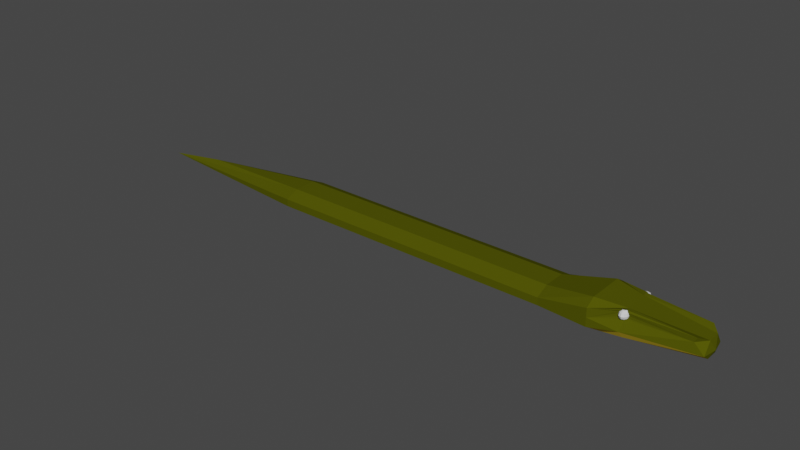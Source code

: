 # Source: croc.blend  (saved by Blender 3.6.11; exported with 4.5.12 LTS)
import bpy
from mathutils import Matrix  # noqa: F401  (used for matrix-valued properties, if any)

bpy.ops.wm.read_factory_settings(use_empty=True)
scene = bpy.context.scene
scene.name = 'Scene'

# ---- collections
col_collection = bpy.data.collections.new('Collection'); scene.collection.children.link(col_collection)

# ---- materials (node trees are filled in below, after node groups)
mat_body = bpy.data.materials.new('Body')
mat_body.use_transparent_shadow = False
mat_eyes = bpy.data.materials.new('Eyes')
mat_eyes.use_transparent_shadow = False
mat_belly = bpy.data.materials.new('Belly')
mat_belly.use_transparent_shadow = False

# ---- material node trees
mat_body.use_nodes = True; mat_body.node_tree.nodes.clear()
_N = mat_body.node_tree.nodes; _L = mat_body.node_tree.links
n0 = _N.new('ShaderNodeBsdfPrincipled'); n0.name = 'Principled BSDF'; n0.location = (10, 300)
n0.distribution = 'GGX'
n0.subsurface_method = 'RANDOM_WALK_SKIN'
n0.inputs[0].default_value = (0.07759, 0.08353, 0.00202, 1.0)
n0.inputs[2].default_value = 0.75
n0.inputs[3].default_value = 1.45
n0.inputs[13].default_value = 0.0
n0.inputs[27].default_value = (0.0, 0.0, 0.0, 1.0)
n0.inputs[28].default_value = 1.0
n1 = _N.new('ShaderNodeOutputMaterial'); n1.name = 'Material Output'; n1.location = (300, 300)
_L.new(n0.outputs[0], n1.inputs[0])
n1.is_active_output = True
mat_eyes.use_nodes = True; mat_eyes.node_tree.nodes.clear()
_N = mat_eyes.node_tree.nodes; _L = mat_eyes.node_tree.links
n0 = _N.new('ShaderNodeBsdfPrincipled'); n0.name = 'Principled BSDF'; n0.location = (10, 300)
n0.distribution = 'GGX'
n0.subsurface_method = 'RANDOM_WALK_SKIN'
n0.inputs[3].default_value = 1.45
n0.inputs[27].default_value = (0.0, 0.0, 0.0, 1.0)
n0.inputs[28].default_value = 1.0
n1 = _N.new('ShaderNodeOutputMaterial'); n1.name = 'Material Output'; n1.location = (300, 300)
_L.new(n0.outputs[0], n1.inputs[0])
n1.is_active_output = True
mat_belly.use_nodes = True; mat_belly.node_tree.nodes.clear()
_N = mat_belly.node_tree.nodes; _L = mat_belly.node_tree.links
n0 = _N.new('ShaderNodeBsdfPrincipled'); n0.name = 'Principled BSDF'; n0.location = (10, 300)
n0.distribution = 'GGX'
n0.subsurface_method = 'RANDOM_WALK_SKIN'
n0.inputs[0].default_value = (0.8, 0.577, 0.03996, 1.0)
n0.inputs[2].default_value = 0.75
n0.inputs[3].default_value = 1.45
n0.inputs[13].default_value = 0.0
n0.inputs[27].default_value = (0.0, 0.0, 0.0, 1.0)
n0.inputs[28].default_value = 1.0
n1 = _N.new('ShaderNodeOutputMaterial'); n1.name = 'Material Output'; n1.location = (300, 300)
_L.new(n0.outputs[0], n1.inputs[0])
n1.is_active_output = True

# ---- world
world_world = bpy.data.worlds.new('World'); scene.world = world_world
world_world.use_nodes = True; world_world.node_tree.nodes.clear()
_N = world_world.node_tree.nodes; _L = world_world.node_tree.links
n0 = _N.new('ShaderNodeOutputWorld'); n0.name = 'World Output'; n0.location = (300, 300)
n1 = _N.new('ShaderNodeBackground'); n1.name = 'Background'; n1.location = (10, 300)
n1.inputs[0].default_value = (0.05088, 0.05088, 0.05088, 1.0)
_L.new(n1.outputs[0], n0.inputs[0])
n0.is_active_output = True
world_world.color = (0.05088, 0.05088, 0.05088)
world_world.use_sun_shadow = False
world_world.sun_shadow_jitter_overblur = 0.0

# ---- meshes
me_snake = bpy.data.meshes.new('Snake')
me_snake.from_pydata([(1.156, -0.004697, 0.0342), (0.769, 0.1201, 0.113), (-0.6917, 0.07659, -0.02108), (0.769, 0.1201, 0.08683), (-0.6917, 0.1349, 0.005183), (0.7755, 0.1031, 0.1225), (-0.6917, -0.138, 0.005183), (0.7803, 0.1156, 0.113), (0.782, 0.1201, 0.0999), (-0.6917, -0.07975, -0.02108), (-0.1666, -0.07965, -0.02108), (0.7803, 0.1156, 0.08683), (-0.1666, -0.138, 0.005185), (0.7755, 0.1031, 0.07726), (0.7803, 0.09596, 0.1225), (-0.4291, 0.1349, 0.005184), (-0.4291, 0.07655, -0.02108), (0.7886, 0.1031, 0.113), (-0.4291, -0.07971, -0.02108), (0.7916, 0.1058, 0.0999), (-0.4291, -0.138, 0.005184), (0.7886, 0.1031, 0.08683), (-0.1666, 0.1349, 0.005185), (-0.1666, 0.07649, -0.02108), (0.09599, -0.07956, -0.02108), (0.09599, -0.138, 0.005186), (0.09599, 0.1349, 0.005186), (0.09599, 0.0764, -0.02108), (0.7803, -0.09639, 0.1225), (-0.9543, -0.138, 0.005183), (-0.9543, -0.07977, -0.02108), (0.7886, -0.1036, 0.113), (0.7916, -0.1062, 0.0999), (-0.9543, 0.07661, -0.02108), (-0.9543, 0.1349, 0.005183), (0.7886, -0.1036, 0.08683), (-1.217, -0.138, 0.005183), (0.7755, -0.1036, 0.1225), (-1.217, -0.07978, -0.02108), (0.7803, -0.116, 0.113), (-1.217, 0.07662, -0.02108), (0.782, -0.1206, 0.0999), (-1.217, 0.1349, 0.005183), (0.7803, -0.116, 0.08683), (0.3586, -0.07943, -0.02108), (0.3586, -0.138, 0.005187), (0.7755, -0.1036, 0.07726), (0.769, -0.1062, 0.1225), (0.3586, 0.1349, 0.005187), (0.769, -0.1206, 0.113), (0.3586, 0.07627, -0.02108), (0.769, -0.1258, 0.0999), (-1.992, -0.001579, -0.02108), (0.769, -0.1206, 0.08683), (0.6211, -0.114, -0.02108), (0.769, -0.1062, 0.07726), (0.6211, -0.1557, 0.005189), (0.6211, 0.1525, 0.005189), (0.7624, -0.1036, 0.1225), (0.6211, 0.1109, -0.02108), (0.7576, -0.116, 0.113), (0.7726, -0.1014, -0.01261), (0.7559, -0.1206, 0.0999), (0.7726, -0.1385, 0.03144), (0.7576, -0.116, 0.08683), (0.7624, 0.1031, 0.1225), (0.7725, 0.1088, 0.03144), (0.7726, 0.09825, -0.01261), (0.7576, 0.1156, 0.113), (0.7559, 0.1201, 0.0999), (1.14, -0.07745, 0.03037), (0.7576, 0.1156, 0.08683), (1.14, -0.03559, -0.0008236), (1.14, 0.03244, -0.0008236), (0.769, 0.1058, 0.1225), (1.14, 0.07429, 0.03037), (0.769, 0.1254, 0.0999), (-0.6917, -0.06521, 0.07874), (0.769, 0.1058, 0.07726), (-0.6917, -0.138, 0.04574), (-0.1666, -0.138, 0.04568), (-0.1666, -0.06509, 0.07874), (-0.4291, 0.062, 0.07874), (-0.4291, 0.1349, 0.04572), (-0.4291, -0.138, 0.04572), (-0.4291, -0.06516, 0.07874), (-0.6917, 0.1349, 0.04574), (-0.6917, 0.06205, 0.07874), (-0.1666, 0.06193, 0.07874), (-0.1666, 0.1349, 0.04568), (0.09599, -0.138, 0.04562), (0.09599, -0.06499, 0.07874), (0.09599, 0.06183, 0.07874), (0.09599, 0.1349, 0.04562), (-0.9543, -0.06523, 0.07874), (-0.9543, -0.138, 0.04574), (-0.9543, 0.1349, 0.04574), (-0.9543, 0.06207, 0.07874), (-1.217, -0.06523, 0.07874), (-1.217, -0.138, 0.04573), (-1.217, 0.1349, 0.04573), (-1.217, 0.06207, 0.07874), (0.3586, -0.138, 0.04554), (0.3586, -0.06485, 0.07874), (0.3586, 0.06169, 0.07874), (0.3586, 0.1349, 0.04554), (0.6211, -0.1557, 0.1012), (0.6211, -0.1037, 0.1345), (0.6211, 0.1005, 0.1345), (0.6211, 0.1525, 0.1012), (0.7725, -0.0693, 0.1206), (0.7725, 0.06903, 0.1206), (1.14, -0.03677, 0.09146), (1.101, -0.07745, 0.1078), (1.101, 0.07429, 0.1078), (1.14, 0.03361, 0.09146), (-1.92, -0.001579, 0.03246), (-2.268, -0.001579, -0.02108), (0.7464, -0.1063, 0.0999), (0.751, -0.106, 0.113), (0.751, -0.106, 0.08683), (0.769, -0.1049, 0.07702), (0.7725, -0.1047, 0.07724), (0.7661, -0.1051, 0.07726), (0.7617, -0.1053, 0.07861), (0.7604, -0.1054, 0.1202), (0.7754, -0.1034, 0.07722), (0.7757, -0.1032, 0.07726), (0.784, -0.09957, 0.0815), (0.7936, -0.09529, 0.0999), (0.7897, -0.09699, 0.08683), (0.7882, -0.09766, 0.1144), (0.7897, -0.09699, 0.113), (0.7635, -0.1007, 0.1231), (0.7612, -0.1018, 0.1225), (0.769, -0.09921, 0.1238), (0.7725, -0.09928, 0.1235), (0.7734, -0.09822, 0.1237), (0.781, -0.09251, 0.1225), (0.778, -0.09438, 0.1233), (0.7605, 0.1051, 0.1202), (0.7511, 0.1057, 0.113), (0.7465, 0.106, 0.0999), (0.7511, 0.1057, 0.08683), (0.7665, 0.1048, 0.07726), (0.769, 0.1046, 0.07705), (0.7724, 0.1044, 0.07726), (0.7725, 0.1044, 0.07729), (0.7617, 0.1051, 0.07874), (0.7738, 0.1038, 0.07726), (0.7755, 0.1031, 0.07724), (0.7756, 0.103, 0.07726), (0.7841, 0.09925, 0.08164), (0.7935, 0.09504, 0.0999), (0.7897, 0.09673, 0.08683), (0.7897, 0.09673, 0.113), (0.7882, 0.09742, 0.1144), (0.7634, 0.1005, 0.1231), (0.7613, 0.1015, 0.1225), (0.769, 0.099, 0.1238), (0.7725, 0.09907, 0.1235), (0.7735, 0.09794, 0.1236), (0.7809, 0.09227, 0.1225), (0.7781, 0.09405, 0.1232), (0.7725, 0.1044, 0.06466), (-0.6917, 0.1349, 0.02546), (0.3586, 0.1349, 0.02537), (-0.9543, 0.1349, 0.02546), (0.6211, 0.1525, 0.0532), (-0.1666, 0.1349, 0.02543), (0.09599, 0.1349, 0.0254), (-1.217, 0.1349, 0.02546), (-0.4291, 0.1349, 0.02545), (-0.1666, -0.138, 0.02543), (-1.217, -0.138, 0.02546), (0.6211, -0.1557, 0.0532), (0.09599, -0.138, 0.0254), (-0.9543, -0.138, 0.02546), (0.3586, -0.138, 0.02537), (-0.4291, -0.138, 0.02545), (-0.6917, -0.138, 0.02546), (1.088, 0.07429, 0.08244), (1.088, -0.07745, 0.08244)], [], [(165, 4, 34, 167), (82, 85, 81, 88), (169, 89, 93, 170), (88, 81, 91, 92), (172, 83, 89, 169), (77, 87, 97, 94), (170, 93, 105, 166), (10, 23, 27, 24), (92, 91, 103, 104), (179, 20, 12, 173), (176, 25, 45, 178), (173, 12, 25, 176), (165, 86, 83, 172), (18, 16, 23, 10), (100, 171, 42, 117), (82, 87, 77, 85), (2, 9, 30, 33), (180, 79, 95, 177), (146, 147, 164, 66, 57, 168, 109, 140, 141, 142, 143, 148, 144, 145), (33, 30, 38, 40), (177, 95, 99, 174), (98, 101, 116), (36, 174, 99, 117), (94, 97, 101, 98), (24, 27, 50, 44), (167, 34, 42, 171), (104, 103, 107, 108), (166, 105, 109, 168), (40, 38, 52), (111, 110, 112, 115), (178, 45, 56, 175), (108, 107, 110, 111), (44, 50, 59, 54), (115, 112, 0), (54, 59, 67, 61), (156, 114, 181, 75, 66, 164, 147, 149, 150, 151, 152, 154, 153, 155), (125, 106, 175, 56, 63, 122, 121, 123, 124, 120, 118, 119), (61, 67, 73, 72), (36, 117, 52, 38), (126, 122, 63, 70, 182, 113, 131, 132, 129, 130, 128, 127), (9, 18, 20, 6), (16, 2, 4, 15), (15, 22, 23, 16), (12, 20, 18, 10), (27, 23, 22, 26), (10, 24, 25, 12), (6, 29, 30, 9), (34, 4, 2, 33), (33, 40, 42, 34), (38, 30, 29, 36), (26, 48, 50, 27), (45, 25, 24, 44), (117, 42, 40, 52), (59, 50, 48, 57), (56, 45, 44, 54), (57, 66, 67, 59), (63, 56, 54, 61), (66, 75, 73, 67), (70, 63, 61, 72), (2, 16, 18, 9), (85, 77, 79, 84), (87, 82, 83, 86), (81, 85, 84, 80), (82, 88, 89, 83), (88, 92, 93, 89), (80, 90, 91, 81), (77, 94, 95, 79), (97, 87, 86, 96), (101, 97, 96, 100), (94, 98, 99, 95), (90, 102, 103, 91), (105, 93, 92, 104), (104, 108, 109, 105), (102, 106, 107, 103), (135, 136, 110, 107, 106, 125, 134, 133), (108, 111, 160, 159, 157, 158, 140, 109), (138, 131, 113, 112, 110, 136, 137, 139), (161, 160, 111, 115, 114, 156, 162, 163), (98, 116, 117, 99), (116, 101, 100, 117), (179, 84, 79, 180), (70, 72, 0), (72, 73, 0), (73, 75, 0), (32, 35, 130, 129), (138, 28, 31, 132, 131), (35, 128, 130), (132, 31, 32, 129), (28, 138, 139), (31, 28, 37, 39), (128, 35, 43, 46, 127), (32, 31, 39, 41), (37, 28, 139, 137), (46, 126, 127), (35, 32, 41, 43), (46, 43, 53, 55), (41, 39, 49, 51), (136, 135, 47, 37, 137), (122, 126, 46, 55, 121), (43, 41, 51, 53), (39, 37, 47, 49), (123, 55, 53, 64, 124), (51, 49, 60, 62), (133, 58, 47, 135), (55, 123, 121), (53, 51, 62, 64), (49, 47, 58, 60), (64, 120, 124), (62, 60, 119, 118), (58, 133, 134), (120, 64, 62, 118), (125, 119, 60, 58, 134), (76, 1, 7, 8), (160, 161, 5, 74, 159), (150, 149, 13), (78, 146, 145), (3, 76, 8, 11), (1, 74, 5, 7), (3, 11, 13, 149, 147, 146, 78), (151, 150, 13), (11, 8, 19, 21), (7, 5, 14, 17), (13, 11, 21, 152, 151), (8, 7, 17, 19), (5, 161, 163, 14), (154, 21, 19, 153), (156, 155, 17, 14, 162), (154, 152, 21), (153, 19, 17, 155), (162, 14, 163), (157, 65, 158), (142, 69, 71, 143), (158, 65, 68, 141, 140), (143, 71, 148), (141, 68, 69, 142), (145, 144, 78), (71, 69, 76, 3), (68, 65, 74, 1), (71, 3, 78, 144, 148), (69, 68, 1, 76), (159, 74, 65, 157), (48, 166, 168, 57), (96, 167, 171, 100), (4, 165, 172, 15), (26, 170, 166, 48), (15, 172, 169, 22), (22, 169, 170, 26), (86, 165, 167, 96), (20, 179, 180, 6), (102, 178, 175, 106), (29, 177, 174, 36), (6, 180, 177, 29), (80, 173, 176, 90), (90, 176, 178, 102), (84, 179, 173, 80), (70, 0, 112), (75, 115, 0), (113, 182, 112), (114, 115, 181), (182, 70, 112), (181, 115, 75)])
me_snake.polygons.foreach_set('material_index', [0, 0, 0, 0, 0, 0, 0, 2, 0, 0, 0, 0, 0, 2, 0, 0, 2, 0, 0, 2, 0, 0, 0, 0, 2, 0, 0, 0, 2, 0, 0, 0, 2, 0, 2, 0, 0, 2, 2, 0, 2, 2, 2, 2, 2, 2, 2, 2, 2, 2, 2, 2, 2, 2, 2, 2, 2, 2, 2, 2, 0, 0, 0, 0, 0, 0, 0, 0, 0, 0, 0, 0, 0, 0, 0, 0, 0, 0, 0, 0, 0, 0, 0, 0, 1, 1, 1, 1, 1, 1, 1, 1, 1, 0, 1, 1, 1, 1, 1, 1, 1, 1, 1, 1, 1, 1, 1, 1, 1, 1, 1, 1, 1, 1, 0, 1, 1, 1, 1, 0, 1, 1, 1, 1, 1, 1, 1, 1, 1, 1, 1, 1, 1, 1, 1, 1, 1, 1, 1, 1, 1, 0, 0, 0, 0, 0, 0, 0, 0, 0, 0, 0, 0, 0, 0, 0, 0, 0, 0, 0, 0])
_uv = me_snake.uv_layers.new(name='UVMap')
_uv.uv.foreach_set('vector', [0.4916, 0.5, 0.4408, 0.5, 0.4408, 0.5, 0.4916, 0.5, 0.625, 0.5668, 0.625, 0.6832, 0.625, 0.6832, 0.625, 0.5668, 0.4915, 0.75, 0.5422, 0.75, 0.5421, 0.75, 0.4914, 0.75, 0.625, 0.5668, 0.625, 0.6832, 0.625, 0.6831, 0.625, 0.5669, 0.4915, 0.75, 0.5423, 0.75, 0.5422, 0.75, 0.4915, 0.75, 0.875, 0.6833, 0.875, 0.5667, 0.875, 0.5667, 0.875, 0.6833, 0.4914, 0.75, 0.5421, 0.75, 0.5419, 0.75, 0.4913, 0.75, 0.375, 0.6965, 0.375, 0.5535, 0.375, 0.5536, 0.375, 0.6964, 0.625, 0.5669, 0.625, 0.6831, 0.625, 0.683, 0.625, 0.567, 0.4915, 0.25, 0.4408, 0.25, 0.4408, 0.25, 0.4915, 0.25, 0.4914, 0.25, 0.4408, 0.25, 0.4408, 0.25, 0.4913, 0.25, 0.4915, 0.25, 0.4408, 0.25, 0.4408, 0.25, 0.4914, 0.25, 0.4916, 0.5, 0.5423, 0.5, 0.5423, 0.75, 0.4915, 0.75, 0.375, 0.6966, 0.375, 0.5534, 0.375, 0.5535, 0.375, 0.6965, 0.5423, 0.5, 0.4916, 0.5, 0.4408, 0.5, 0.5423, 0.5, 0.625, 0.5668, 0.875, 0.5667, 0.875, 0.6833, 0.625, 0.6832, 0.125, 0.5534, 0.125, 0.6966, 0.125, 0.6966, 0.125, 0.5534, 0.4916, 0.5, 0.5423, 0.5, 0.5424, 0.5, 0.4916, 0.5, 0.4745, 0.75, 0.4746, 0.75, 0.4459, 0.75, 0.4172, 0.75, 0.4172, 0.75, 0.4944, 0.75, 0.5715, 0.75, 0.5714, 0.75, 0.555, 0.75, 0.5256, 0.75, 0.4962, 0.75, 0.4779, 0.75, 0.4745, 0.75, 0.474, 0.75, 0.125, 0.5534, 0.125, 0.6966, 0.125, 0.6966, 0.125, 0.5534, 0.4916, 0.5, 0.5424, 0.5, 0.5423, 0.5, 0.4916, 0.5, 0.875, 0.6833, 0.875, 0.5667, 0.875, 0.683, 0.4408, 0.5, 0.4916, 0.5, 0.5423, 0.5, 0.2938, 0.5, 0.875, 0.6833, 0.875, 0.5667, 0.875, 0.5667, 0.875, 0.6833, 0.375, 0.6964, 0.375, 0.5536, 0.375, 0.5537, 0.375, 0.6963, 0.4916, 0.5, 0.4408, 0.5, 0.4408, 0.5, 0.4916, 0.5, 0.625, 0.567, 0.625, 0.683, 0.625, 0.7078, 0.625, 0.5422, 0.4913, 0.75, 0.5419, 0.75, 0.5715, 0.75, 0.4944, 0.75, 0.125, 0.5534, 0.125, 0.6966, 0.125, 0.5534, 0.625, 0.5423, 0.625, 0.7077, 0.625, 0.664, 0.625, 0.586, 0.4913, 0.25, 0.4408, 0.25, 0.4172, 0.25, 0.4944, 0.25, 0.625, 0.5422, 0.625, 0.7078, 0.625, 0.7077, 0.625, 0.5423, 0.375, 0.6963, 0.375, 0.5537, 0.375, 0.5338, 0.375, 0.7162, 0.625, 0.586, 0.625, 0.664, 0.625, 0.586, 0.375, 0.7162, 0.375, 0.5338, 0.375, 0.5339, 0.375, 0.7161, 0.5663, 0.75, 0.5377, 0.75, 0.4906, 0.75, 0.4436, 0.75, 0.4172, 0.75, 0.4459, 0.75, 0.4746, 0.75, 0.4749, 0.75, 0.4755, 0.75, 0.4756, 0.75, 0.4886, 0.75, 0.5027, 0.75, 0.5348, 0.75, 0.5638, 0.75, 0.5714, 0.25, 0.5715, 0.25, 0.4944, 0.25, 0.4172, 0.25, 0.4172, 0.25, 0.4744, 0.25, 0.474, 0.25, 0.4745, 0.25, 0.4776, 0.25, 0.4962, 0.25, 0.5256, 0.25, 0.555, 0.25, 0.375, 0.7161, 0.375, 0.5339, 0.375, 0.569, 0.375, 0.681, 0.125, 0.75, 0.125, 0.4677, 0.125, 0.5534, 0.125, 0.6966, 0.4754, 0.25, 0.4744, 0.25, 0.4172, 0.25, 0.4436, 0.25, 0.4906, 0.25, 0.5377, 0.25, 0.5663, 0.25, 0.5638, 0.25, 0.5348, 0.25, 0.5027, 0.25, 0.4882, 0.25, 0.4756, 0.25, 0.125, 0.6966, 0.375, 0.6966, 0.375, 0.75, 0.125, 0.75, 0.375, 0.5534, 0.125, 0.5534, 0.125, 0.5, 0.375, 0.5, 0.375, 0.5, 0.375, 0.5, 0.375, 0.5535, 0.375, 0.5534, 0.375, 0.75, 0.375, 0.75, 0.375, 0.6966, 0.375, 0.6965, 0.375, 0.5536, 0.375, 0.5535, 0.375, 0.5, 0.375, 0.5, 0.375, 0.6965, 0.375, 0.6964, 0.375, 0.75, 0.375, 0.75, 0.125, 0.75, 0.125, 0.75, 0.125, 0.6966, 0.125, 0.6966, 0.125, 0.5, 0.125, 0.5, 0.125, 0.5534, 0.125, 0.5534, 0.125, 0.5534, 0.125, 0.5534, 0.125, 0.5, 0.125, 0.5, 0.125, 0.6966, 0.125, 0.6966, 0.125, 0.75, 0.125, 0.75, 0.375, 0.5, 0.375, 0.5, 0.375, 0.5537, 0.375, 0.5536, 0.375, 0.75, 0.375, 0.75, 0.375, 0.6964, 0.375, 0.6963, 0.125, 0.5341, 0.125, 0.5, 0.125, 0.5534, 0.125, 0.5534, 0.375, 0.5338, 0.375, 0.5537, 0.375, 0.5, 0.375, 0.5, 0.375, 0.75, 0.375, 0.75, 0.375, 0.6963, 0.375, 0.7162, 0.375, 0.5, 0.375, 0.5, 0.375, 0.5339, 0.375, 0.5338, 0.375, 0.75, 0.375, 0.75, 0.375, 0.7162, 0.375, 0.7161, 0.375, 0.5, 0.375, 0.5, 0.375, 0.569, 0.375, 0.5339, 0.375, 0.75, 0.375, 0.75, 0.375, 0.7161, 0.375, 0.681, 0.125, 0.5534, 0.375, 0.5534, 0.375, 0.6966, 0.125, 0.6966, 0.625, 0.6832, 0.875, 0.6833, 0.875, 0.75, 0.625, 0.75, 0.875, 0.5667, 0.625, 0.5668, 0.625, 0.5, 0.875, 0.5, 0.625, 0.6832, 0.625, 0.6832, 0.625, 0.75, 0.625, 0.75, 0.625, 0.5668, 0.625, 0.5668, 0.625, 0.5, 0.625, 0.5, 0.625, 0.5668, 0.625, 0.5669, 0.625, 0.5, 0.625, 0.5, 0.625, 0.75, 0.625, 0.75, 0.625, 0.6831, 0.625, 0.6832, 0.875, 0.6833, 0.875, 0.6833, 0.875, 0.75, 0.875, 0.75, 0.875, 0.5667, 0.875, 0.5667, 0.875, 0.5, 0.875, 0.5, 0.875, 0.5667, 0.875, 0.5667, 0.875, 0.5, 0.875, 0.5, 0.875, 0.6833, 0.875, 0.6833, 0.875, 0.75, 0.875, 0.75, 0.625, 0.75, 0.625, 0.75, 0.625, 0.683, 0.625, 0.6831, 0.625, 0.5, 0.625, 0.5, 0.625, 0.5669, 0.625, 0.567, 0.625, 0.567, 0.625, 0.5422, 0.625, 0.5, 0.625, 0.5, 0.625, 0.75, 0.625, 0.75, 0.625, 0.7078, 0.625, 0.683, 0.625, 0.7433, 0.625, 0.7436, 0.625, 0.7077, 0.625, 0.7078, 0.625, 0.75, 0.625, 0.75, 0.625, 0.7458, 0.625, 0.7446, 0.625, 0.5422, 0.625, 0.5423, 0.625, 0.5064, 0.625, 0.5067, 0.625, 0.5053, 0.625, 0.5042, 0.625, 0.5, 0.625, 0.5, 0.625, 0.7389, 0.625, 0.75, 0.625, 0.75, 0.625, 0.664, 0.625, 0.7077, 0.625, 0.7436, 0.625, 0.7426, 0.625, 0.7399, 0.625, 0.5074, 0.625, 0.5064, 0.625, 0.5423, 0.625, 0.586, 0.625, 0.5, 0.625, 0.5, 0.625, 0.511, 0.625, 0.5101, 0.875, 0.6833, 0.875, 0.683, 0.875, 0.7493, 0.875, 0.75, 0.875, 0.683, 0.875, 0.5667, 0.875, 0.5019, 0.875, 0.7493, 0.4915, 0.25, 0.5423, 0.25, 0.5423, 0.5, 0.4916, 0.5, 0.375, 0.75, 0.375, 0.681, 0.375, 0.75, 0.375, 0.681, 0.375, 0.569, 0.375, 0.681, 0.375, 0.569, 0.375, 0.5, 0.375, 0.569, 0.4167, 0.5, 0.4167, 0.3333, 0.4489, 0.3333, 0.463, 0.5, 0.4496, 0.8333, 0.4167, 0.8333, 0.4167, 0.6667, 0.4489, 0.6667, 0.4424, 0.6909, 0.4167, 0.3333, 0.4167, 0.2405, 0.4489, 0.3333, 0.4489, 0.6667, 0.4167, 0.6667, 0.4167, 0.5, 0.463, 0.5, 0.4167, 0.8333, 0.4496, 0.8333, 0.4252, 0.8675, 0.4167, 0.6667, 0.4167, 0.8333, 0.3333, 0.8333, 0.3333, 0.6667, 0.4167, 0.2405, 0.4167, 0.3333, 0.3333, 0.3333, 0.3333, 0.1667, 0.3371, 0.1667, 0.4167, 0.5, 0.4167, 0.6667, 0.3333, 0.6667, 0.3333, 0.5, 0.3333, 0.8333, 0.4167, 0.8333, 0.4081, 0.8675, 0.3464, 0.8858, 0.3333, 0.1667, 0.3338, 0.1647, 0.3371, 0.1667, 0.4167, 0.3333, 0.4167, 0.5, 0.3333, 0.5, 0.3333, 0.3333, 0.3333, 0.1667, 0.3333, 0.3333, 0.25, 0.3333, 0.25, 0.1667, 0.3333, 0.5, 0.3333, 0.6667, 0.25, 0.6667, 0.25, 0.5, 0.3073, 0.8798, 0.2648, 0.8927, 0.25, 0.8333, 0.3333, 0.8333, 0.3202, 0.8858, 0.2959, 0.1658, 0.3329, 0.1647, 0.3333, 0.1667, 0.25, 0.1667, 0.2528, 0.1555, 0.3333, 0.3333, 0.3333, 0.5, 0.25, 0.5, 0.25, 0.3333, 0.3333, 0.6667, 0.3333, 0.8333, 0.25, 0.8333, 0.25, 0.6667, 0.2138, 0.1667, 0.25, 0.1667, 0.25, 0.3333, 0.1667, 0.3333, 0.1667, 0.1903, 0.25, 0.5, 0.25, 0.6667, 0.1667, 0.6667, 0.1667, 0.5, 0.1737, 0.8615, 0.1667, 0.8333, 0.25, 0.8333, 0.2352, 0.8927, 0.25, 0.1667, 0.2138, 0.1667, 0.2472, 0.1555, 0.25, 0.3333, 0.25, 0.5, 0.1667, 0.5, 0.1667, 0.3333, 0.25, 0.6667, 0.25, 0.8333, 0.1667, 0.8333, 0.1667, 0.6667, 0.1667, 0.3333, 0.09966, 0.3333, 0.1667, 0.1903, 0.1667, 0.5, 0.1667, 0.6667, 0.09966, 0.6667, 0.08389, 0.5, 0.1667, 0.8333, 0.1596, 0.8615, 0.146, 0.8333, 0.09966, 0.3333, 0.1667, 0.3333, 0.1667, 0.5, 0.08389, 0.5, 0.1551, 0.7921, 0.09966, 0.6667, 0.1667, 0.6667, 0.1667, 0.8333, 0.146, 0.8333, 0.75, 0.5, 0.75, 0.6667, 0.6667, 0.6667, 0.6667, 0.5, 0.6932, 0.878, 0.6794, 0.8843, 0.6667, 0.8333, 0.75, 0.8333, 0.7356, 0.8908, 0.6668, 0.1661, 0.6879, 0.1667, 0.6667, 0.1667, 0.75, 0.1667, 0.7064, 0.1667, 0.7475, 0.1568, 0.75, 0.3333, 0.75, 0.5, 0.6667, 0.5, 0.6667, 0.3333, 0.75, 0.6667, 0.75, 0.8333, 0.6667, 0.8333, 0.6667, 0.6667, 0.75, 0.3333, 0.6667, 0.3333, 0.6667, 0.1667, 0.6879, 0.1667, 0.7045, 0.1673, 0.7064, 0.1667, 0.75, 0.1667, 0.6655, 0.1667, 0.6665, 0.1661, 0.6667, 0.1667, 0.6667, 0.3333, 0.6667, 0.5, 0.5833, 0.5, 0.5833, 0.3333, 0.6667, 0.6667, 0.6667, 0.8333, 0.5833, 0.8333, 0.5833, 0.6667, 0.6667, 0.1667, 0.6667, 0.3333, 0.5833, 0.3333, 0.5833, 0.243, 0.6655, 0.1667, 0.6667, 0.5, 0.6667, 0.6667, 0.5833, 0.6667, 0.5833, 0.5, 0.6667, 0.8333, 0.6539, 0.8843, 0.5914, 0.8658, 0.5833, 0.8333, 0.5519, 0.3333, 0.5833, 0.3333, 0.5833, 0.5, 0.5378, 0.5, 0.5586, 0.6912, 0.5519, 0.6667, 0.5833, 0.6667, 0.5833, 0.8333, 0.552, 0.8333, 0.5519, 0.3333, 0.5833, 0.243, 0.5833, 0.3333, 0.5378, 0.5, 0.5833, 0.5, 0.5833, 0.6667, 0.5519, 0.6667, 0.552, 0.8333, 0.5833, 0.8333, 0.5752, 0.8658, 0.8398, 0.8592, 0.8333, 0.8333, 0.8522, 0.8333, 0.9152, 0.5, 0.8333, 0.5, 0.8333, 0.3333, 0.8993, 0.3333, 0.8522, 0.8333, 0.8333, 0.8333, 0.8333, 0.6667, 0.8993, 0.6667, 0.8435, 0.792, 0.8993, 0.3333, 0.8333, 0.3333, 0.8333, 0.1925, 0.8993, 0.6667, 0.8333, 0.6667, 0.8333, 0.5, 0.9152, 0.5, 0.7525, 0.1568, 0.7818, 0.1667, 0.75, 0.1667, 0.8333, 0.3333, 0.8333, 0.5, 0.75, 0.5, 0.75, 0.3333, 0.8333, 0.6667, 0.8333, 0.8333, 0.75, 0.8333, 0.75, 0.6667, 0.8333, 0.3333, 0.75, 0.3333, 0.75, 0.1667, 0.7818, 0.1667, 0.8333, 0.1925, 0.8333, 0.5, 0.8333, 0.6667, 0.75, 0.6667, 0.75, 0.5, 0.7644, 0.8908, 0.75, 0.8333, 0.8333, 0.8333, 0.8269, 0.8592, 0.4408, 0.75, 0.4913, 0.75, 0.4944, 0.75, 0.4172, 0.75, 0.5424, 0.5, 0.4916, 0.5, 0.4916, 0.5, 0.5423, 0.5, 0.4408, 0.5, 0.4916, 0.5, 0.4915, 0.75, 0.4408, 0.75, 0.4408, 0.75, 0.4914, 0.75, 0.4913, 0.75, 0.4408, 0.75, 0.4408, 0.75, 0.4915, 0.75, 0.4915, 0.75, 0.4408, 0.75, 0.4408, 0.75, 0.4915, 0.75, 0.4914, 0.75, 0.4408, 0.75, 0.5423, 0.5, 0.4916, 0.5, 0.4916, 0.5, 0.5424, 0.5, 0.4408, 0.25, 0.4915, 0.25, 0.4916, 0.5, 0.4408, 0.5, 0.5419, 0.25, 0.4913, 0.25, 0.4944, 0.25, 0.5715, 0.25, 0.4408, 0.5, 0.4916, 0.5, 0.4916, 0.5, 0.4408, 0.5, 0.4408, 0.5, 0.4916, 0.5, 0.4916, 0.5, 0.4408, 0.5, 0.5422, 0.25, 0.4915, 0.25, 0.4914, 0.25, 0.5421, 0.25, 0.5421, 0.25, 0.4914, 0.25, 0.4913, 0.25, 0.5419, 0.25, 0.5423, 0.25, 0.4915, 0.25, 0.4915, 0.25, 0.5422, 0.25, 0.375, 0.75, 0.625, 0.586, 0.625, 0.664, 0.375, 0.5, 0.625, 0.586, 0.625, 0.586, 0.5377, 0.25, 0.4906, 0.25, 0.625, 0.664, 0.5377, 0.75, 0.625, 0.586, 0.4906, 0.75, 0.4906, 0.25, 0.375, 0.75, 0.625, 0.664, 0.4906, 0.75, 0.625, 0.586, 0.375, 0.5])
_ca = me_snake.color_attributes.new('Attribute', 'BYTE_COLOR', 'CORNER')
_ca.data.foreach_set('color', [1.0, 1.0, 1.0, 1.0, 1.0, 1.0, 1.0, 1.0, 1.0, 1.0, 1.0, 1.0, 1.0, 1.0, 1.0, 1.0, 1.0, 1.0, 1.0, 1.0, 1.0, 1.0, 1.0, 1.0, 1.0, 1.0, 1.0, 1.0, 1.0, 1.0, 1.0, 1.0, 1.0, 1.0, 1.0, 1.0, 1.0, 1.0, 1.0, 1.0, 1.0, 1.0, 1.0, 1.0, 1.0, 1.0, 1.0, 1.0, 1.0, 1.0, 1.0, 1.0, 1.0, 1.0, 1.0, 1.0, 1.0, 1.0, 1.0, 1.0, 1.0, 1.0, 1.0, 1.0, 1.0, 1.0, 1.0, 1.0, 1.0, 1.0, 1.0, 1.0, 1.0, 1.0, 1.0, 1.0, 1.0, 1.0, 1.0, 1.0, 1.0, 1.0, 1.0, 1.0, 1.0, 1.0, 1.0, 1.0, 1.0, 1.0, 1.0, 1.0, 1.0, 1.0, 1.0, 1.0, 1.0, 1.0, 1.0, 1.0, 1.0, 1.0, 1.0, 1.0, 1.0, 1.0, 1.0, 1.0, 1.0, 1.0, 1.0, 1.0, 1.0, 0.0, 0.006512, 1.0, 1.0, 0.0, 0.009721, 1.0, 1.0, 0.0, 0.02956, 1.0, 1.0, 0.0, 0.001518, 1.0, 1.0, 1.0, 1.0, 1.0, 1.0, 1.0, 1.0, 1.0, 1.0, 1.0, 1.0, 1.0, 1.0, 1.0, 1.0, 1.0, 1.0, 1.0, 1.0, 1.0, 1.0, 1.0, 1.0, 1.0, 1.0, 1.0, 1.0, 1.0, 1.0, 1.0, 1.0, 1.0, 1.0, 1.0, 1.0, 1.0, 1.0, 1.0, 1.0, 1.0, 1.0, 1.0, 1.0, 1.0, 1.0, 1.0, 1.0, 1.0, 1.0, 1.0, 1.0, 1.0, 1.0, 1.0, 1.0, 1.0, 1.0, 1.0, 1.0, 1.0, 1.0, 1.0, 1.0, 1.0, 1.0, 1.0, 1.0, 1.0, 1.0, 1.0, 1.0, 1.0, 1.0, 1.0, 1.0, 1.0, 1.0, 1.0, 1.0, 1.0, 1.0, 0.0, 0.005182, 1.0, 1.0, 0.0, 0.01096, 1.0, 1.0, 0.0, 0.009721, 1.0, 1.0, 0.0, 0.006512, 1.0, 1.0, 1.0, 1.0, 1.0, 1.0, 1.0, 1.0, 1.0, 1.0, 1.0, 1.0, 1.0, 1.0, 1.0, 1.0, 1.0, 1.0, 1.0, 1.0, 1.0, 1.0, 1.0, 1.0, 1.0, 1.0, 1.0, 1.0, 1.0, 1.0, 1.0, 1.0, 1.0, 1.0, 0.0, 0.01096, 1.0, 1.0, 0.0, 0.004391, 1.0, 1.0, 0.0, 0.006049, 1.0, 1.0, 0.002732, 0.01229, 1.0, 1.0, 1.0, 1.0, 1.0, 1.0, 1.0, 1.0, 1.0, 1.0, 1.0, 1.0, 1.0, 1.0, 1.0, 1.0, 1.0, 1.0, 1.0, 1.0, 1.0, 1.0, 1.0, 1.0, 1.0, 1.0, 1.0, 1.0, 1.0, 1.0, 1.0, 1.0, 1.0, 1.0, 1.0, 1.0, 1.0, 1.0, 1.0, 1.0, 1.0, 1.0, 1.0, 1.0, 1.0, 1.0, 1.0, 1.0, 1.0, 1.0, 1.0, 1.0, 1.0, 1.0, 1.0, 1.0, 1.0, 1.0, 1.0, 1.0, 1.0, 1.0, 1.0, 1.0, 1.0, 1.0, 1.0, 1.0, 1.0, 1.0, 1.0, 1.0, 1.0, 1.0, 0.002732, 0.01229, 1.0, 1.0, 0.0, 0.006049, 1.0, 1.0, 0.0, 0.01096, 1.0, 1.0, 0.0, 0.01096, 1.0, 1.0, 1.0, 1.0, 1.0, 1.0, 1.0, 1.0, 1.0, 1.0, 1.0, 1.0, 1.0, 1.0, 1.0, 1.0, 1.0, 1.0, 1.0, 1.0, 1.0, 1.0, 1.0, 1.0, 1.0, 1.0, 1.0, 1.0, 1.0, 1.0, 1.0, 1.0, 1.0, 1.0, 1.0, 1.0, 1.0, 1.0, 1.0, 1.0, 1.0, 1.0, 1.0, 1.0, 1.0, 1.0, 1.0, 1.0, 1.0, 1.0, 1.0, 1.0, 1.0, 1.0, 1.0, 1.0, 1.0, 1.0, 1.0, 1.0, 1.0, 1.0, 0.0, 0.001518, 1.0, 1.0, 0.0, 0.02956, 1.0, 1.0, 0.001214, 0.01096, 1.0, 1.0, 0.002732, 0.01229, 1.0, 1.0, 1.0, 1.0, 1.0, 1.0, 1.0, 1.0, 1.0, 1.0, 1.0, 1.0, 1.0, 1.0, 1.0, 1.0, 1.0, 1.0, 1.0, 1.0, 1.0, 1.0, 1.0, 1.0, 1.0, 1.0, 1.0, 1.0, 1.0, 1.0, 1.0, 1.0, 1.0, 1.0, 1.0, 1.0, 1.0, 1.0, 1.0, 1.0, 1.0, 1.0, 1.0, 1.0, 1.0, 1.0, 1.0, 1.0, 1.0, 1.0, 0.0, 0.01096, 1.0, 1.0, 0.0, 0.01096, 1.0, 1.0, 0.0, 0.01096, 1.0, 1.0, 1.0, 1.0, 1.0, 1.0, 1.0, 1.0, 1.0, 1.0, 1.0, 1.0, 1.0, 1.0, 1.0, 1.0, 1.0, 1.0, 1.0, 1.0, 1.0, 1.0, 1.0, 1.0, 1.0, 1.0, 1.0, 1.0, 1.0, 1.0, 1.0, 1.0, 1.0, 1.0, 1.0, 1.0, 1.0, 1.0, 1.0, 1.0, 1.0, 1.0, 1.0, 1.0, 1.0, 1.0, 1.0, 1.0, 1.0, 1.0, 0.002732, 0.01229, 1.0, 1.0, 0.001214, 0.01096, 1.0, 0.9911, 0.0003035, 0.01161, 1.0, 0.9823, 0.0009106, 0.02956, 1.0, 1.0, 1.0, 1.0, 1.0, 1.0, 1.0, 1.0, 1.0, 1.0, 1.0, 1.0, 1.0, 0.9823, 0.0009106, 0.02956, 1.0, 0.9911, 0.0003035, 0.01161, 1.0, 0.9911, 0.016, 0.02843, 1.0, 0.8963, 0.01161, 0.07619, 1.0, 1.0, 1.0, 1.0, 1.0, 1.0, 1.0, 1.0, 1.0, 1.0, 1.0, 1.0, 1.0, 1.0, 1.0, 1.0, 1.0, 1.0, 1.0, 1.0, 1.0, 1.0, 1.0, 1.0, 1.0, 1.0, 1.0, 1.0, 1.0, 1.0, 1.0, 1.0, 1.0, 1.0, 1.0, 1.0, 1.0, 1.0, 1.0, 1.0, 1.0, 1.0, 1.0, 1.0, 1.0, 1.0, 1.0, 1.0, 1.0, 1.0, 1.0, 1.0, 1.0, 1.0, 1.0, 1.0, 1.0, 1.0, 1.0, 1.0, 1.0, 1.0, 1.0, 1.0, 1.0, 1.0, 1.0, 1.0, 1.0, 1.0, 1.0, 1.0, 1.0, 1.0, 1.0, 1.0, 1.0, 1.0, 1.0, 1.0, 1.0, 1.0, 1.0, 1.0, 1.0, 1.0, 1.0, 1.0, 1.0, 1.0, 1.0, 1.0, 1.0, 1.0, 1.0, 1.0, 1.0, 1.0, 1.0, 1.0, 1.0, 1.0, 1.0, 1.0, 1.0, 0.8963, 0.01161, 0.07619, 1.0, 0.9911, 0.016, 0.02843, 1.0, 0.9823, 0.004391, 0.0185, 1.0, 0.9911, 0.001518, 0.01444, 1.0, 1.0, 1.0, 1.0, 1.0, 1.0, 1.0, 1.0, 1.0, 1.0, 1.0, 1.0, 1.0, 1.0, 1.0, 1.0, 1.0, 1.0, 1.0, 1.0, 1.0, 1.0, 1.0, 1.0, 1.0, 1.0, 1.0, 1.0, 1.0, 1.0, 1.0, 1.0, 1.0, 1.0, 1.0, 1.0, 1.0, 1.0, 1.0, 1.0, 1.0, 1.0, 1.0, 1.0, 1.0, 1.0, 1.0, 1.0, 1.0, 1.0, 1.0, 1.0, 1.0, 1.0, 1.0, 1.0, 1.0, 1.0, 1.0, 1.0, 1.0, 1.0, 1.0, 1.0, 1.0, 1.0, 1.0, 1.0, 1.0, 1.0, 1.0, 1.0, 1.0, 1.0, 1.0, 1.0, 1.0, 1.0, 1.0, 1.0, 1.0, 1.0, 1.0, 1.0, 1.0, 1.0, 1.0, 1.0, 1.0, 1.0, 1.0, 1.0, 1.0, 1.0, 1.0, 1.0, 1.0, 1.0, 1.0, 1.0, 1.0, 1.0, 1.0, 1.0, 1.0, 1.0, 1.0, 1.0, 1.0, 1.0, 1.0, 1.0, 1.0, 1.0, 1.0, 1.0, 1.0, 1.0, 1.0, 1.0, 1.0, 1.0, 1.0, 1.0, 1.0, 1.0, 1.0, 1.0, 1.0, 1.0, 1.0, 1.0, 1.0, 1.0, 1.0, 1.0, 1.0, 1.0, 1.0, 1.0, 1.0, 1.0, 1.0, 1.0, 1.0, 1.0, 1.0, 1.0, 1.0, 1.0, 1.0, 1.0, 1.0, 1.0, 1.0, 1.0, 1.0, 1.0, 1.0, 1.0, 1.0, 1.0, 1.0, 1.0, 1.0, 1.0, 1.0, 1.0, 1.0, 1.0, 1.0, 1.0, 1.0, 1.0, 1.0, 1.0, 1.0, 1.0, 1.0, 1.0, 1.0, 1.0, 1.0, 1.0, 1.0, 1.0, 1.0, 1.0, 1.0, 1.0, 1.0, 1.0, 1.0, 1.0, 1.0, 1.0, 1.0, 1.0, 1.0, 1.0, 1.0, 1.0, 1.0, 1.0, 1.0, 1.0, 1.0, 1.0, 1.0, 1.0, 1.0, 1.0, 1.0, 1.0, 1.0, 1.0, 1.0, 1.0, 1.0, 1.0, 1.0, 1.0, 1.0, 1.0, 1.0, 1.0, 1.0, 1.0, 1.0, 1.0, 1.0, 1.0, 1.0, 1.0, 1.0, 1.0, 1.0, 1.0, 1.0, 1.0, 1.0, 1.0, 1.0, 1.0, 1.0, 1.0, 1.0, 1.0, 1.0, 1.0, 1.0, 1.0, 1.0, 1.0, 1.0, 1.0, 1.0, 1.0, 1.0, 1.0, 1.0, 1.0, 1.0, 1.0, 1.0, 1.0, 1.0, 1.0, 1.0, 1.0, 1.0, 1.0, 1.0, 1.0, 1.0, 1.0, 1.0, 1.0, 1.0, 1.0, 1.0, 1.0, 1.0, 1.0, 1.0, 1.0, 1.0, 1.0, 1.0, 1.0, 1.0, 1.0, 1.0, 1.0, 1.0, 1.0, 1.0, 1.0, 1.0, 1.0, 1.0, 1.0, 1.0, 1.0, 1.0, 1.0, 1.0, 1.0, 1.0, 1.0, 1.0, 1.0, 1.0, 1.0, 1.0, 1.0, 1.0, 1.0, 1.0, 1.0, 1.0, 1.0, 1.0, 1.0, 1.0, 1.0, 1.0, 1.0, 1.0, 1.0, 1.0, 1.0, 1.0, 1.0, 1.0, 1.0, 1.0, 1.0, 1.0, 1.0, 1.0, 1.0, 1.0, 1.0, 1.0, 1.0, 1.0, 1.0, 1.0, 1.0, 1.0, 1.0, 1.0, 1.0, 1.0, 1.0, 1.0, 1.0, 1.0, 1.0, 1.0, 1.0, 1.0, 1.0, 1.0, 1.0, 1.0, 1.0, 1.0, 1.0, 0.0, 0.01096, 1.0, 1.0, 0.0, 0.01096, 1.0, 1.0, 0.0, 0.005182, 1.0, 1.0, 0.0, 0.004391, 1.0, 1.0, 1.0, 1.0, 1.0, 1.0, 1.0, 1.0, 1.0, 1.0, 1.0, 1.0, 1.0, 1.0, 1.0, 1.0, 1.0, 1.0, 1.0, 1.0, 1.0, 1.0, 1.0, 1.0, 1.0, 1.0, 1.0, 1.0, 1.0, 1.0, 1.0, 1.0, 1.0, 1.0, 1.0, 1.0, 1.0, 1.0, 1.0, 1.0, 1.0, 1.0, 1.0, 1.0, 1.0, 1.0, 1.0, 1.0, 1.0, 1.0, 1.0, 1.0, 1.0, 1.0, 1.0, 1.0, 1.0, 1.0, 1.0, 1.0, 1.0, 1.0, 1.0, 1.0, 1.0, 1.0, 1.0, 1.0, 1.0, 1.0, 1.0, 1.0, 1.0, 1.0, 1.0, 1.0, 1.0, 1.0, 1.0, 1.0, 1.0, 1.0, 1.0, 1.0, 1.0, 1.0, 1.0, 1.0, 1.0, 1.0, 1.0, 1.0, 1.0, 1.0, 1.0, 1.0, 1.0, 1.0, 1.0, 1.0, 1.0, 1.0, 1.0, 1.0, 1.0, 1.0, 1.0, 1.0, 1.0, 1.0, 1.0, 1.0, 1.0, 1.0, 1.0, 1.0, 1.0, 1.0, 1.0, 1.0, 1.0, 1.0, 1.0, 1.0, 1.0, 1.0, 1.0, 1.0, 1.0, 1.0, 1.0, 1.0, 1.0, 1.0, 1.0, 1.0, 1.0, 1.0, 1.0, 1.0, 1.0, 1.0, 1.0, 1.0, 1.0, 1.0, 1.0, 1.0, 1.0, 1.0, 1.0, 1.0, 1.0, 1.0, 1.0, 1.0, 1.0, 1.0, 1.0, 1.0, 1.0, 1.0, 1.0, 1.0, 1.0, 1.0, 1.0, 1.0, 1.0, 1.0, 1.0, 1.0, 1.0, 1.0, 1.0, 1.0, 1.0, 1.0, 1.0, 1.0, 1.0, 1.0, 1.0, 1.0, 1.0, 1.0, 1.0, 1.0, 1.0, 1.0, 1.0, 1.0, 1.0, 1.0, 1.0, 1.0, 1.0, 1.0, 1.0, 1.0, 1.0, 1.0, 1.0, 1.0, 1.0, 1.0, 1.0, 1.0, 1.0, 1.0, 1.0, 1.0, 1.0, 1.0, 1.0, 1.0, 1.0, 1.0, 1.0, 1.0, 1.0, 1.0, 1.0, 1.0, 1.0, 1.0, 1.0, 1.0, 1.0, 1.0, 1.0, 1.0, 1.0, 1.0, 1.0, 1.0, 1.0, 1.0, 1.0, 1.0, 1.0, 1.0, 1.0, 1.0, 1.0, 1.0, 1.0, 1.0, 1.0, 1.0, 1.0, 1.0, 1.0, 1.0, 1.0, 1.0, 1.0, 1.0, 1.0, 1.0, 1.0, 1.0, 1.0, 1.0, 1.0, 1.0, 1.0, 1.0, 1.0, 1.0, 1.0, 1.0, 1.0, 1.0, 1.0, 1.0, 1.0, 1.0, 1.0, 1.0, 1.0, 1.0, 1.0, 1.0, 1.0, 1.0, 1.0, 1.0, 1.0, 1.0, 1.0, 1.0, 1.0, 1.0, 1.0, 1.0, 1.0, 1.0, 1.0, 1.0, 1.0, 1.0, 1.0, 1.0, 1.0, 1.0, 1.0, 1.0, 1.0, 1.0, 1.0, 1.0, 1.0, 1.0, 1.0, 1.0, 1.0, 1.0, 1.0, 1.0, 1.0, 1.0, 1.0, 1.0, 1.0, 1.0, 1.0, 1.0, 1.0, 1.0, 1.0, 1.0, 1.0, 1.0, 1.0, 1.0, 1.0, 1.0, 1.0, 1.0, 1.0, 1.0, 1.0, 1.0, 1.0, 1.0, 1.0, 1.0, 1.0, 1.0, 1.0, 1.0, 1.0, 1.0, 1.0, 1.0, 1.0, 1.0, 1.0, 1.0, 1.0, 1.0, 1.0, 1.0, 1.0, 1.0, 1.0, 1.0, 1.0, 1.0, 1.0, 1.0, 1.0, 1.0, 1.0, 1.0, 1.0, 1.0, 1.0, 1.0, 1.0, 1.0, 1.0, 1.0, 1.0, 1.0, 1.0, 1.0, 1.0, 1.0, 1.0, 1.0, 1.0, 1.0, 1.0, 1.0, 1.0, 1.0, 1.0, 1.0, 1.0, 1.0, 1.0, 1.0, 1.0, 1.0, 1.0, 1.0, 1.0, 1.0, 1.0, 1.0, 1.0, 1.0, 1.0, 1.0, 1.0, 1.0, 1.0, 1.0, 1.0, 1.0, 1.0, 1.0, 1.0, 1.0, 1.0, 1.0, 1.0, 1.0, 1.0, 1.0, 1.0, 1.0, 1.0, 1.0, 1.0, 1.0, 1.0, 1.0, 1.0, 1.0, 1.0, 1.0, 1.0, 1.0, 1.0, 1.0, 1.0, 1.0, 1.0, 1.0, 1.0, 1.0, 1.0, 1.0, 1.0, 1.0, 1.0, 1.0, 1.0, 1.0, 1.0, 1.0, 1.0, 1.0, 1.0, 1.0, 1.0, 1.0, 1.0, 1.0, 1.0, 1.0, 1.0, 1.0, 1.0, 1.0, 1.0, 1.0, 1.0, 1.0, 1.0, 1.0, 1.0, 1.0, 1.0, 1.0, 1.0, 1.0, 1.0, 1.0, 1.0, 1.0, 1.0, 1.0, 1.0, 1.0, 1.0, 1.0, 1.0, 1.0, 1.0, 1.0, 1.0, 1.0, 1.0, 1.0, 1.0, 1.0, 1.0, 1.0, 1.0, 1.0, 1.0, 1.0, 1.0, 1.0, 1.0, 1.0, 1.0, 1.0, 1.0, 1.0, 1.0, 1.0, 1.0, 1.0, 1.0, 1.0, 1.0, 1.0, 1.0, 1.0, 1.0, 1.0, 1.0, 1.0, 1.0, 1.0, 1.0, 1.0, 1.0, 1.0, 1.0, 1.0, 1.0, 1.0, 1.0, 1.0, 1.0, 1.0, 1.0, 1.0, 1.0, 1.0, 1.0, 1.0, 1.0, 1.0, 1.0, 1.0, 1.0, 1.0, 1.0, 1.0, 1.0, 1.0, 1.0, 1.0, 1.0, 1.0, 1.0, 1.0, 1.0, 1.0, 1.0, 1.0, 1.0, 1.0, 1.0, 1.0, 1.0, 1.0, 1.0, 1.0, 1.0, 1.0, 1.0, 1.0, 1.0, 1.0, 1.0, 1.0, 1.0, 1.0, 1.0, 1.0, 1.0, 1.0, 1.0, 1.0, 1.0, 1.0, 1.0, 1.0, 1.0, 1.0, 1.0, 1.0, 1.0, 1.0, 1.0, 1.0, 1.0, 1.0, 1.0, 1.0, 1.0, 1.0, 1.0, 1.0, 1.0, 1.0, 1.0, 1.0, 1.0, 1.0, 1.0, 1.0, 1.0, 1.0, 1.0, 1.0, 1.0, 1.0, 1.0, 1.0, 1.0, 1.0, 1.0, 1.0, 1.0, 1.0, 1.0, 1.0, 1.0, 1.0, 1.0, 1.0, 1.0, 1.0, 1.0, 1.0, 1.0, 1.0, 1.0, 1.0, 1.0, 1.0, 1.0, 1.0, 1.0, 1.0, 1.0, 1.0, 1.0, 1.0, 1.0, 1.0, 1.0, 1.0, 1.0, 1.0, 1.0, 1.0, 1.0, 1.0, 1.0, 1.0, 1.0, 1.0, 1.0, 1.0, 1.0, 1.0, 1.0, 1.0, 1.0, 1.0, 1.0, 1.0, 1.0, 1.0, 1.0, 1.0, 1.0, 1.0, 1.0, 1.0, 1.0, 1.0, 1.0, 1.0, 1.0, 1.0, 1.0, 1.0, 1.0, 1.0, 1.0, 1.0, 1.0, 1.0, 1.0, 1.0, 1.0, 1.0, 1.0, 1.0, 1.0, 1.0, 1.0, 1.0, 1.0, 1.0, 1.0, 1.0, 1.0, 1.0, 1.0, 1.0, 1.0, 1.0, 1.0, 1.0, 1.0, 1.0, 1.0, 1.0, 1.0, 1.0, 1.0, 1.0, 1.0, 1.0, 1.0, 1.0, 1.0, 1.0, 1.0, 1.0, 1.0, 1.0, 1.0, 1.0, 1.0, 1.0, 1.0, 1.0, 1.0, 1.0, 1.0, 1.0, 1.0, 1.0, 1.0, 1.0, 1.0, 1.0, 1.0, 1.0, 1.0, 1.0, 1.0, 1.0, 1.0, 1.0, 1.0, 1.0, 1.0, 1.0, 1.0, 1.0, 1.0, 1.0, 1.0, 1.0, 1.0, 1.0, 1.0, 1.0, 1.0, 1.0, 1.0, 1.0, 1.0, 1.0, 1.0, 1.0, 1.0, 1.0, 1.0, 1.0, 1.0, 1.0, 1.0, 1.0, 1.0, 1.0, 1.0, 1.0, 1.0, 1.0, 1.0, 1.0, 1.0, 1.0, 1.0, 1.0, 1.0, 1.0, 1.0, 1.0, 1.0, 1.0, 1.0, 1.0, 1.0, 1.0, 1.0, 1.0, 1.0, 1.0, 1.0, 1.0, 1.0, 1.0, 1.0, 1.0, 1.0, 1.0, 1.0, 1.0, 1.0, 1.0, 1.0, 1.0, 1.0, 1.0, 1.0, 1.0, 1.0, 1.0, 1.0, 1.0, 1.0, 1.0, 1.0, 1.0, 1.0, 1.0, 1.0, 1.0, 1.0, 1.0, 1.0, 1.0, 1.0, 1.0, 1.0, 1.0, 1.0, 1.0, 1.0, 1.0, 1.0, 1.0, 1.0, 1.0, 1.0, 1.0, 1.0, 1.0, 1.0, 1.0, 1.0, 1.0, 1.0, 1.0, 1.0, 1.0, 1.0, 1.0, 1.0, 1.0, 1.0, 1.0, 1.0, 1.0, 1.0, 1.0, 1.0, 1.0, 1.0, 1.0, 1.0, 1.0, 1.0, 1.0, 1.0, 1.0, 1.0, 1.0, 1.0, 1.0, 1.0, 1.0, 1.0, 1.0, 1.0, 1.0, 1.0, 1.0, 1.0, 1.0, 1.0, 1.0, 1.0, 1.0, 1.0, 1.0, 1.0, 1.0, 1.0, 1.0, 1.0, 1.0, 1.0, 1.0, 1.0, 1.0, 1.0, 1.0, 1.0, 1.0, 1.0, 1.0, 1.0, 1.0, 1.0, 1.0, 1.0, 1.0, 1.0, 1.0, 1.0, 1.0, 1.0, 1.0, 1.0, 1.0, 1.0, 1.0, 1.0, 1.0, 1.0, 1.0, 1.0, 1.0, 1.0, 1.0, 1.0, 1.0, 1.0, 1.0, 1.0, 1.0, 1.0, 1.0, 1.0, 1.0, 1.0, 1.0, 1.0, 1.0, 1.0, 1.0, 1.0, 1.0, 1.0, 1.0, 1.0, 1.0, 1.0, 1.0, 1.0, 1.0, 1.0, 1.0, 1.0, 1.0, 1.0, 1.0, 1.0, 1.0, 1.0, 1.0, 1.0, 1.0, 1.0, 1.0, 1.0, 1.0, 1.0, 1.0, 1.0, 1.0, 1.0, 1.0, 1.0, 1.0, 1.0, 1.0, 1.0, 1.0, 1.0, 1.0, 1.0, 1.0, 1.0, 1.0, 1.0, 1.0, 1.0, 1.0, 1.0, 1.0, 1.0, 1.0, 1.0, 1.0, 1.0, 1.0, 1.0, 1.0, 1.0, 1.0, 1.0, 1.0, 1.0, 1.0, 1.0, 1.0, 1.0, 1.0, 1.0, 1.0, 1.0, 1.0, 1.0, 1.0, 1.0, 1.0, 1.0, 1.0, 1.0, 1.0, 1.0, 1.0, 1.0, 1.0, 1.0, 1.0, 1.0, 1.0, 1.0, 1.0, 1.0, 1.0, 1.0, 1.0, 1.0, 1.0, 1.0, 1.0, 1.0, 1.0, 1.0, 1.0, 1.0, 1.0, 1.0, 1.0, 1.0, 1.0, 1.0, 1.0, 1.0, 1.0, 1.0, 1.0, 1.0, 1.0, 1.0, 1.0, 1.0, 1.0, 1.0, 1.0, 1.0, 1.0, 1.0, 1.0, 1.0, 1.0, 1.0, 1.0, 1.0, 1.0, 1.0, 1.0, 1.0, 1.0, 1.0, 1.0, 1.0, 1.0, 1.0, 1.0, 1.0, 1.0, 1.0, 1.0, 1.0, 1.0, 1.0, 1.0, 1.0, 1.0, 1.0, 1.0, 1.0, 1.0, 1.0, 1.0, 1.0, 1.0, 1.0, 1.0, 1.0, 1.0, 1.0, 1.0, 1.0, 1.0, 1.0, 1.0, 1.0, 1.0, 1.0, 1.0, 1.0, 1.0, 1.0, 1.0, 1.0, 1.0, 1.0, 1.0, 1.0, 1.0, 1.0, 1.0, 1.0, 1.0, 1.0, 1.0, 1.0, 1.0, 1.0, 1.0, 1.0, 1.0, 1.0, 1.0, 1.0, 1.0, 1.0, 1.0, 1.0, 1.0, 1.0, 1.0, 1.0, 1.0, 1.0, 1.0, 1.0, 1.0, 1.0, 1.0, 1.0, 1.0, 1.0, 1.0, 1.0, 1.0, 1.0, 1.0, 1.0, 1.0, 1.0, 1.0, 1.0, 1.0, 1.0, 1.0, 1.0, 1.0, 1.0, 1.0, 1.0, 1.0, 1.0, 1.0, 1.0, 1.0, 1.0, 1.0, 1.0, 1.0, 1.0, 1.0, 1.0, 1.0, 1.0, 1.0, 1.0, 1.0, 1.0, 1.0, 1.0, 1.0, 1.0, 1.0, 1.0, 1.0, 1.0, 1.0, 1.0, 1.0, 1.0, 1.0, 1.0, 1.0, 1.0, 1.0, 1.0, 1.0, 1.0, 1.0, 1.0, 1.0, 1.0, 1.0, 1.0, 1.0, 1.0, 1.0, 1.0, 1.0, 1.0, 1.0, 1.0, 1.0, 1.0, 1.0, 1.0, 1.0, 1.0, 1.0, 1.0, 1.0, 1.0, 1.0, 1.0, 1.0, 1.0, 1.0, 1.0, 1.0, 1.0, 1.0, 1.0, 1.0, 1.0, 1.0, 1.0, 1.0, 1.0, 1.0, 1.0, 1.0, 1.0, 1.0, 1.0, 1.0, 1.0, 1.0, 1.0, 1.0, 1.0, 1.0, 1.0, 1.0, 1.0, 1.0, 1.0, 1.0, 1.0, 1.0, 1.0, 1.0, 1.0, 1.0, 1.0, 1.0, 1.0, 1.0, 1.0, 1.0, 1.0, 1.0, 1.0, 1.0, 1.0, 1.0, 1.0, 1.0, 1.0, 1.0, 1.0, 1.0, 1.0, 1.0, 1.0, 1.0, 1.0, 1.0, 1.0, 1.0, 1.0, 1.0, 1.0, 1.0, 1.0, 1.0, 1.0, 1.0, 1.0, 1.0, 1.0, 1.0, 1.0, 1.0, 1.0, 1.0, 1.0, 1.0, 1.0, 1.0, 1.0, 1.0, 1.0, 1.0, 1.0, 1.0, 1.0, 1.0, 1.0, 1.0, 1.0, 1.0, 1.0, 1.0, 1.0, 1.0, 1.0, 1.0, 1.0, 1.0, 1.0, 1.0, 1.0, 1.0, 1.0, 1.0, 1.0, 1.0, 1.0, 1.0, 1.0, 1.0, 1.0, 1.0, 1.0, 1.0, 1.0, 1.0, 1.0, 1.0, 1.0, 1.0, 1.0, 1.0, 1.0, 1.0, 1.0, 1.0, 1.0, 1.0, 1.0, 1.0, 1.0, 1.0, 1.0, 1.0, 1.0, 1.0, 1.0, 1.0, 1.0, 1.0, 1.0, 1.0, 1.0, 1.0, 1.0, 1.0, 1.0, 1.0, 1.0, 1.0, 1.0, 1.0, 1.0, 1.0, 1.0, 1.0, 1.0, 1.0, 1.0, 1.0, 1.0, 1.0, 1.0, 1.0, 1.0, 1.0, 1.0, 1.0, 1.0, 1.0, 1.0, 1.0, 1.0, 1.0, 1.0, 1.0, 1.0, 1.0, 1.0, 1.0, 1.0, 1.0, 1.0, 1.0, 1.0, 1.0, 1.0, 1.0, 1.0, 1.0, 1.0, 1.0, 1.0, 1.0, 1.0, 1.0, 1.0, 1.0, 1.0, 1.0, 1.0, 1.0, 1.0, 1.0, 1.0, 1.0, 1.0, 1.0, 1.0, 1.0, 1.0, 1.0, 1.0, 1.0, 1.0, 1.0, 1.0, 1.0, 1.0, 1.0, 1.0, 1.0, 1.0, 1.0, 1.0, 1.0, 1.0, 1.0, 1.0, 1.0, 1.0, 1.0, 1.0, 1.0, 1.0, 1.0, 1.0, 1.0, 1.0, 1.0, 1.0, 1.0, 1.0, 1.0, 1.0, 1.0, 1.0, 1.0, 1.0, 1.0, 1.0, 1.0, 1.0, 1.0, 1.0, 1.0, 1.0, 1.0, 1.0, 1.0, 1.0, 1.0, 1.0, 1.0, 1.0, 1.0, 1.0, 1.0, 1.0, 1.0, 1.0, 1.0, 1.0, 1.0, 1.0, 1.0, 1.0, 1.0, 1.0, 1.0, 1.0, 1.0, 1.0, 1.0, 1.0, 1.0, 1.0, 1.0, 1.0, 1.0, 1.0, 1.0, 1.0, 1.0, 1.0, 1.0, 1.0, 1.0, 1.0, 1.0, 1.0, 1.0, 1.0, 1.0, 1.0, 1.0, 1.0, 1.0, 1.0, 1.0, 1.0, 1.0, 1.0, 1.0, 1.0, 1.0, 1.0, 1.0, 1.0, 1.0, 1.0, 1.0, 1.0, 1.0, 1.0, 1.0, 1.0, 1.0, 1.0, 1.0, 1.0, 1.0, 1.0, 1.0, 1.0, 1.0, 1.0, 1.0, 1.0, 1.0, 1.0, 1.0, 1.0, 1.0, 1.0, 1.0, 1.0, 1.0, 1.0, 1.0, 1.0])
me_snake.materials.append(mat_body)
me_snake.materials.append(mat_eyes)
me_snake.materials.append(mat_belly)
me_snake.use_paint_bone_selection = False
me_snake.use_paint_mask = True
me_snake.update()
arm_armature_004 = bpy.data.armatures.new('Armature.004')  # bones are not reproduced

# ---- objects
ob_croc = bpy.data.objects.new('Croc', me_snake)
ob_armature = bpy.data.objects.new('Armature', arm_armature_004)

# ---- transforms, parenting, visibility, modifiers, constraints
ob_croc.location = (0.0, 0.0, 0.0)
ob_croc.scale = (2.206, 2.206, 2.206)
_vg = ob_croc.vertex_groups.new(name='Bone')
_vg = ob_croc.vertex_groups.new(name='Bone.004')
_vg = ob_croc.vertex_groups.new(name='Bone.005')
_vg = ob_croc.vertex_groups.new(name='Bone.006')
_vg = ob_croc.vertex_groups.new(name='Bone.007')
_vg = ob_croc.vertex_groups.new(name='Bone.001')
_vg = ob_croc.vertex_groups.new(name='Bone.002')
_vg = ob_croc.vertex_groups.new(name='Bone.003')
ob_armature.location = (0.03652, 0.000504, 0.01502)
ob_armature.rotation_euler = (-0.0, -1.571, 0.0)
ob_armature.scale = (0.124, 0.124, 0.124)

# ---- collection membership
col_collection.objects.link(ob_croc)
col_collection.objects.link(ob_armature)

# ---- scene / render settings (as saved in the file)
scene.frame_start = 1; scene.frame_end = 250; scene.frame_set(1)
scene.render.engine = 'BLENDER_EEVEE_NEXT'
scene.cycles.sampling_pattern = 'TABULATED_SOBOL'
scene.view_settings.view_transform = 'Filmic'
bpy.context.view_layer.update()

# ---- added for rendering (the .blend has no active camera and no usable light): camera, sun
cam_auto = bpy.data.cameras.new('AutoCamera')
cam_auto.lens = 50.0
cam_auto.sensor_width = 36.0
cam_auto.clip_end = 1000.0
ob_auto_camera = bpy.data.objects.new('AutoCamera', cam_auto)
scene.collection.objects.link(ob_auto_camera)
ob_auto_camera.location = (5.79721, -8.43185, 5.74399)
ob_auto_camera.rotation_euler = (1.09748, -7.21219e-08, 0.694738)
scene.camera = ob_auto_camera
light_auto_sun = bpy.data.lights.new('AutoSun', 'SUN')
light_auto_sun.energy = 3.0
light_auto_sun.angle = 0.0523599
ob_auto_sun = bpy.data.objects.new('AutoSun', light_auto_sun)
scene.collection.objects.link(ob_auto_sun)
ob_auto_sun.rotation_euler = (0.872665, 0.174533, 0.523599)
bpy.context.view_layer.update()
